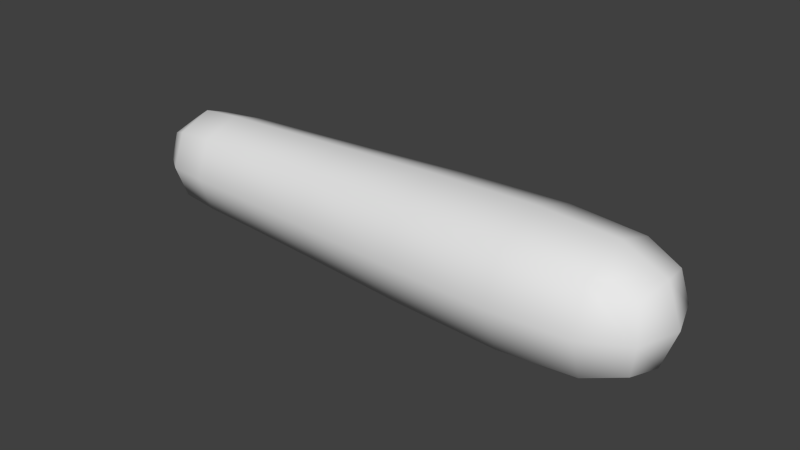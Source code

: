 # Source: forearm.blend  (saved by Blender 2.63.0; exported with 4.5.12 LTS)
import bpy
from mathutils import Matrix  # noqa: F401  (used for matrix-valued properties, if any)

bpy.ops.wm.read_factory_settings(use_empty=True)
scene = bpy.context.scene
scene.name = 'Scene'

# ---- collections
col_collection_1 = bpy.data.collections.new('Collection 1'); scene.collection.children.link(col_collection_1)

# ---- materials (node trees are filled in below, after node groups)
mat_material = bpy.data.materials.new('Material')
mat_material.alpha_threshold = 0.0
mat_material.use_transparent_shadow = False
mat_material.roughness = 0.5
mat_material.line_color = (0.0, 0.0, 0.0, 1.0)

# ---- material node trees

# ---- world
world_world = bpy.data.worlds.new('World'); scene.world = world_world
world_world.color = (0.05088, 0.05088, 0.05088)
world_world.use_sun_shadow = False
world_world.sun_shadow_jitter_overblur = 0.0
world_world.cycles.sampling_method = 'MANUAL'
world_world.cycles.sample_map_resolution = 256

# ---- meshes
me_cube = bpy.data.meshes.new('Cube')
me_cube.from_pydata([(0.001144, 0.04277, -0.04277), (0.001144, -0.04277, -0.04277), (-0.3989, -0.03648, -0.03648), (-0.3989, 0.03648, -0.03648), (0.001144, 0.04277, 0.04277), (0.001144, -0.04277, 0.04277), (-0.3989, -0.03648, 0.03648), (-0.3989, 0.03648, 0.03648), (-0.08383, 0.05837, -0.05252), (-0.08383, -0.05837, -0.05252), (-0.08383, 0.05837, 0.05252), (-0.08383, -0.05837, 0.05252), (-0.2612, -0.04277, 0.04277), (-0.2612, 0.04277, 0.04277), (-0.2612, -0.04277, -0.04277), (-0.2612, 0.04277, -0.04277), (-0.3569, 0.0384, -0.0384), (-0.3569, -0.0384, -0.0384), (-0.3569, 0.0384, 0.0384), (-0.3569, -0.0384, 0.0384)], [], [(16, 17, 2, 3), (18, 7, 6, 19), (0, 4, 5, 1), (17, 19, 6, 2), (2, 6, 7, 3), (18, 16, 3, 7), (0, 1, 9, 8), (4, 10, 11, 5), (1, 5, 11, 9), (4, 0, 8, 10), (8, 9, 14, 15), (9, 11, 12, 14), (13, 18, 19, 12), (14, 12, 19, 17), (10, 13, 12, 11), (10, 8, 15, 13), (15, 14, 17, 16), (13, 15, 16, 18)])
me_cube.polygons.foreach_set('use_smooth', [True] * 18)
me_cube.materials.append(mat_material)
me_cube.use_remesh_preserve_volume = False
me_cube.use_remesh_preserve_attributes = False
me_cube.use_mirror_vertex_groups = False
me_cube.update()

# ---- objects
ob_cube = bpy.data.objects.new('Cube', me_cube)

# ---- transforms, parenting, visibility, modifiers, constraints
ob_cube.location = (0.0, 0.0, 0.0)
ob_cube.lock_rotations_4d = False
ob_cube.empty_display_type = 'ARROWS'
ob_cube.lineart.crease_threshold = 0.0
_m = ob_cube.modifiers.new('Subsurf', 'SUBSURF')
_m.uv_smooth = 'PRESERVE_CORNERS'
_m.quality = 1
_m.render_levels = 1
_m.show_only_control_edges = False

# ---- collection membership
col_collection_1.objects.link(ob_cube)

# ---- scene / render settings (as saved in the file)
scene.frame_start = 1; scene.frame_end = 250; scene.frame_set(1)
scene.render.engine = 'BLENDER_EEVEE_NEXT'
scene.render.image_settings.color_mode = 'RGB'
scene.render.image_settings.compression = 90
scene.render.resolution_percentage = 50
scene.render.dither_intensity = 0.0
scene.render.bake_margin = 2
scene.render.bake_bias = 0.0
scene.cycles.use_denoising = False
scene.cycles.samples = 10
scene.cycles.sampling_pattern = 'TABULATED_SOBOL'
scene.cycles.light_sampling_threshold = 0.0
scene.cycles.use_adaptive_sampling = False
scene.cycles.use_light_tree = False
scene.cycles.blur_glossy = 0.0
scene.cycles.volume_bounces = 1
scene.cycles.pixel_filter_type = 'GAUSSIAN'
scene.cycles.sample_clamp_indirect = 0.0
scene.view_settings.view_transform = 'Standard'
bpy.context.view_layer.update()

# ---- added for rendering (the .blend has no active camera and no usable light): camera, sun
cam_auto = bpy.data.cameras.new('AutoCamera')
cam_auto.lens = 50.0
cam_auto.sensor_width = 36.0
cam_auto.clip_end = 1000.0
ob_auto_camera = bpy.data.objects.new('AutoCamera', cam_auto)
scene.collection.objects.link(ob_auto_camera)
ob_auto_camera.location = (0.198735, -0.477109, 0.318073)
ob_auto_camera.rotation_euler = (1.09748, -7.21219e-08, 0.694738)
scene.camera = ob_auto_camera
light_auto_sun = bpy.data.lights.new('AutoSun', 'SUN')
light_auto_sun.energy = 3.0
light_auto_sun.angle = 0.0523599
ob_auto_sun = bpy.data.objects.new('AutoSun', light_auto_sun)
scene.collection.objects.link(ob_auto_sun)
ob_auto_sun.rotation_euler = (0.872665, 0.174533, 0.523599)
bpy.context.view_layer.update()
